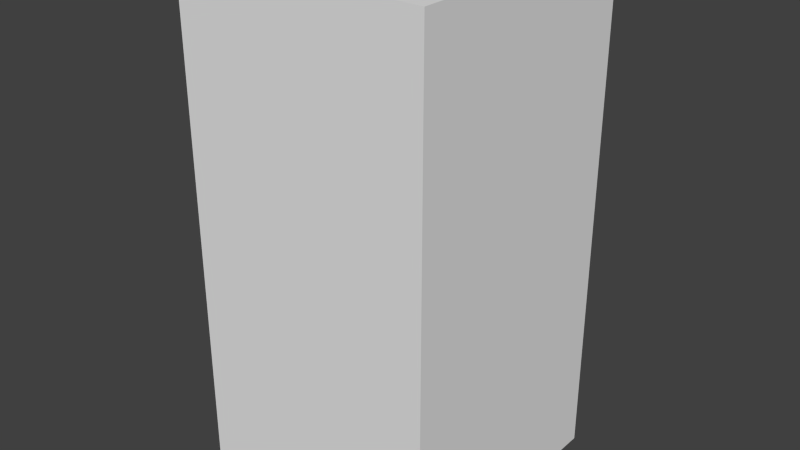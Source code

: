 # Source: greyXThree.blend  (saved by Blender 2.68.0; exported with 4.5.12 LTS)
import bpy
from mathutils import Matrix  # noqa: F401  (used for matrix-valued properties, if any)

bpy.ops.wm.read_factory_settings(use_empty=True)
scene = bpy.context.scene
scene.name = 'Scene'

# ---- collections
col_collection_1 = bpy.data.collections.new('Collection 1'); scene.collection.children.link(col_collection_1)

# ---- world
world_world = bpy.data.worlds.new('World'); scene.world = world_world
world_world.color = (0.05088, 0.05088, 0.05088)
world_world.use_sun_shadow = False
world_world.sun_shadow_jitter_overblur = 0.0
world_world.cycles.sampling_method = 'MANUAL'
world_world.cycles.sample_map_resolution = 256

# ---- meshes
me_greyxthree = bpy.data.meshes.new('greyXThree')
me_greyxthree.from_pydata([(-0.5, -0.5, -1.0), (-0.5, 0.5, -1.0), (0.5, 0.5, -1.0), (0.5, -0.5, -1.0), (-0.5, -0.5, 1.0), (-0.5, 0.5, 1.0), (0.5, 0.5, 1.0), (0.5, -0.5, 1.0)], [], [(4, 5, 1, 0), (5, 6, 2, 1), (6, 7, 3, 2), (7, 4, 0, 3), (0, 1, 2, 3), (7, 6, 5, 4)])
me_greyxthree.use_remesh_preserve_volume = False
me_greyxthree.use_remesh_preserve_attributes = False
me_greyxthree.use_mirror_vertex_groups = False
me_greyxthree.update()

# ---- objects
ob_greyxthree = bpy.data.objects.new('greyXThree', me_greyxthree)

# ---- transforms, parenting, visibility, modifiers, constraints
ob_greyxthree.location = (0.0, 0.0, 0.0)
ob_greyxthree.lineart.crease_threshold = 0.0

# ---- collection membership
col_collection_1.objects.link(ob_greyxthree)

# ---- scene / render settings (as saved in the file)
scene.frame_start = 1; scene.frame_end = 250; scene.frame_set(1)
scene.render.engine = 'BLENDER_EEVEE_NEXT'
scene.render.image_settings.color_mode = 'RGB'
scene.render.image_settings.compression = 90
scene.render.resolution_percentage = 50
scene.render.dither_intensity = 0.0
scene.cycles.use_denoising = False
scene.cycles.samples = 10
scene.cycles.sampling_pattern = 'TABULATED_SOBOL'
scene.cycles.light_sampling_threshold = 0.0
scene.cycles.use_adaptive_sampling = False
scene.cycles.use_light_tree = False
scene.cycles.blur_glossy = 0.0
scene.cycles.volume_bounces = 1
scene.cycles.pixel_filter_type = 'GAUSSIAN'
scene.cycles.sample_clamp_indirect = 0.0
scene.view_settings.view_transform = 'Standard'
bpy.context.view_layer.update()

# ---- added for rendering (the .blend has no active camera and no usable light): camera, sun
cam_auto = bpy.data.cameras.new('AutoCamera')
cam_auto.lens = 50.0
cam_auto.sensor_width = 36.0
cam_auto.clip_end = 1000.0
ob_auto_camera = bpy.data.objects.new('AutoCamera', cam_auto)
scene.collection.objects.link(ob_auto_camera)
ob_auto_camera.location = (2.26633, -2.71959, 1.81306)
ob_auto_camera.rotation_euler = (1.09748, -7.21219e-08, 0.694738)
scene.camera = ob_auto_camera
light_auto_sun = bpy.data.lights.new('AutoSun', 'SUN')
light_auto_sun.energy = 3.0
light_auto_sun.angle = 0.0523599
ob_auto_sun = bpy.data.objects.new('AutoSun', light_auto_sun)
scene.collection.objects.link(ob_auto_sun)
ob_auto_sun.rotation_euler = (0.872665, 0.174533, 0.523599)
bpy.context.view_layer.update()
